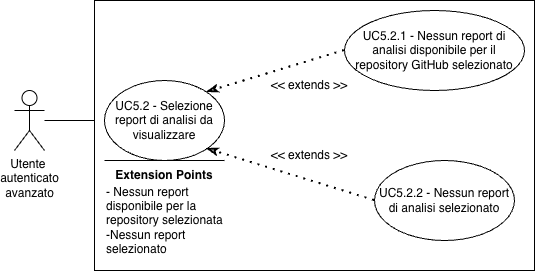

The diagram above was exported from draw.io. Its source (the exported page's mxGraphModel, read from the mxfile embedded in the PNG):
<mxGraphModel dx="481" dy="722" grid="1" gridSize="10" guides="1" tooltips="1" connect="1" arrows="1" fold="1" page="1" pageScale="1" pageWidth="827" pageHeight="1169" math="0" shadow="0">
  <root>
    <mxCell id="0" />
    <mxCell id="1" parent="0" />
    <mxCell id="wbfxF9I2r853iqcTzQJe-1" value="Utente&amp;nbsp;&lt;div&gt;autenticato&lt;/div&gt;&lt;div&gt;avanzato&lt;/div&gt;" style="shape=umlActor;verticalLabelPosition=bottom;verticalAlign=top;html=1;outlineConnect=0;" parent="1" vertex="1">
      <mxGeometry x="200" y="500" width="30" height="60" as="geometry" />
    </mxCell>
    <mxCell id="wbfxF9I2r853iqcTzQJe-4" value="" style="endArrow=none;html=1;rounded=0;entryX=0;entryY=0.5;entryDx=0;entryDy=0;" parent="1" source="wbfxF9I2r853iqcTzQJe-1" edge="1">
      <mxGeometry width="50" height="50" relative="1" as="geometry">
        <mxPoint x="480" y="710" as="sourcePoint" />
        <mxPoint x="290" y="530" as="targetPoint" />
      </mxGeometry>
    </mxCell>
    <mxCell id="1N1xz25ApPbEaJ887ArZ-2" value="" style="rounded=0;whiteSpace=wrap;html=1;" vertex="1" parent="1">
      <mxGeometry x="280" y="410" width="440" height="270" as="geometry" />
    </mxCell>
    <mxCell id="1N1xz25ApPbEaJ887ArZ-3" value="UC5.2 - Selezione report di analisi da visualizzare" style="ellipse;whiteSpace=wrap;html=1;" vertex="1" parent="1">
      <mxGeometry x="290" y="490" width="120" height="80" as="geometry" />
    </mxCell>
    <mxCell id="1N1xz25ApPbEaJ887ArZ-4" value="UC5.2.1 - Nessun report di analisi disponibile per il repository GitHub selezionato" style="ellipse;whiteSpace=wrap;html=1;" vertex="1" parent="1">
      <mxGeometry x="530" y="420" width="180" height="80" as="geometry" />
    </mxCell>
    <mxCell id="1N1xz25ApPbEaJ887ArZ-5" value="" style="endArrow=classicThin;dashed=1;html=1;dashPattern=1 3;strokeWidth=2;rounded=0;entryX=1;entryY=0;entryDx=0;entryDy=0;exitX=0;exitY=0.5;exitDx=0;exitDy=0;endFill=0;startArrow=none;startFill=0;" edge="1" parent="1" source="1N1xz25ApPbEaJ887ArZ-4" target="1N1xz25ApPbEaJ887ArZ-3">
      <mxGeometry width="50" height="50" relative="1" as="geometry">
        <mxPoint x="480" y="700" as="sourcePoint" />
        <mxPoint x="530" y="650" as="targetPoint" />
      </mxGeometry>
    </mxCell>
    <mxCell id="1N1xz25ApPbEaJ887ArZ-6" value="&amp;lt;&amp;lt; extends &amp;gt;&amp;gt;" style="text;html=1;whiteSpace=wrap;strokeColor=none;fillColor=none;align=center;verticalAlign=middle;rounded=0;" vertex="1" parent="1">
      <mxGeometry x="450" y="480" width="90" height="30" as="geometry" />
    </mxCell>
    <mxCell id="1N1xz25ApPbEaJ887ArZ-7" value="&lt;b&gt;Extension Points&lt;/b&gt;" style="text;html=1;whiteSpace=wrap;strokeColor=none;fillColor=none;align=center;verticalAlign=middle;rounded=0;" vertex="1" parent="1">
      <mxGeometry x="290" y="570" width="120" height="30" as="geometry" />
    </mxCell>
    <mxCell id="1N1xz25ApPbEaJ887ArZ-8" value="" style="endArrow=none;html=1;rounded=0;" edge="1" parent="1">
      <mxGeometry width="50" height="50" relative="1" as="geometry">
        <mxPoint x="290" y="570" as="sourcePoint" />
        <mxPoint x="410" y="570" as="targetPoint" />
      </mxGeometry>
    </mxCell>
    <mxCell id="1N1xz25ApPbEaJ887ArZ-9" value="- Nessun report disponibile per la repository selezionata&lt;div&gt;-Nessun report selezionato&lt;/div&gt;" style="text;html=1;whiteSpace=wrap;strokeColor=none;fillColor=none;align=left;verticalAlign=middle;rounded=0;" vertex="1" parent="1">
      <mxGeometry x="290" y="600" width="140" height="60" as="geometry" />
    </mxCell>
    <mxCell id="1N1xz25ApPbEaJ887ArZ-10" value="UC5.2.2 - Nessun report di analisi selezionato" style="ellipse;whiteSpace=wrap;html=1;" vertex="1" parent="1">
      <mxGeometry x="560" y="570" width="140" height="80" as="geometry" />
    </mxCell>
    <mxCell id="1N1xz25ApPbEaJ887ArZ-11" value="" style="endArrow=classicThin;dashed=1;html=1;dashPattern=1 3;strokeWidth=2;rounded=0;entryX=1;entryY=1;entryDx=0;entryDy=0;endFill=0;startArrow=none;startFill=0;exitX=0;exitY=0.5;exitDx=0;exitDy=0;" edge="1" parent="1" source="1N1xz25ApPbEaJ887ArZ-10" target="1N1xz25ApPbEaJ887ArZ-3">
      <mxGeometry width="50" height="50" relative="1" as="geometry">
        <mxPoint x="660" y="570" as="sourcePoint" />
        <mxPoint x="490" y="630" as="targetPoint" />
      </mxGeometry>
    </mxCell>
    <mxCell id="1N1xz25ApPbEaJ887ArZ-12" value="&amp;lt;&amp;lt; extends &amp;gt;&amp;gt;" style="text;html=1;whiteSpace=wrap;strokeColor=none;fillColor=none;align=center;verticalAlign=middle;rounded=0;" vertex="1" parent="1">
      <mxGeometry x="450" y="550" width="90" height="30" as="geometry" />
    </mxCell>
  </root>
</mxGraphModel>